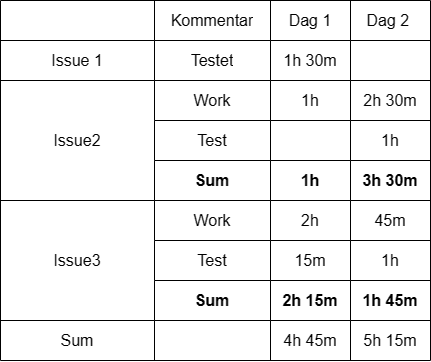

The diagram above was exported from draw.io. Its source (the exported page's mxGraphModel, read from the mxfile embedded in the PNG):
<mxGraphModel dx="1904" dy="631" grid="1" gridSize="10" guides="1" tooltips="1" connect="1" arrows="1" fold="1" page="1" pageScale="1" pageWidth="827" pageHeight="1169" math="0" shadow="0">
  <root>
    <mxCell id="0" />
    <mxCell id="1" parent="0" />
    <mxCell id="8xGH3Ba8qHenMKrMZ06L-7" value="" style="shape=table;startSize=0;container=1;collapsible=0;childLayout=tableLayout;fontSize=16;" vertex="1" parent="1">
      <mxGeometry x="-80" y="270" width="430" height="360" as="geometry" />
    </mxCell>
    <mxCell id="8xGH3Ba8qHenMKrMZ06L-8" value="" style="shape=tableRow;horizontal=0;startSize=0;swimlaneHead=0;swimlaneBody=0;strokeColor=inherit;top=0;left=0;bottom=0;right=0;collapsible=0;dropTarget=0;fillColor=none;points=[[0,0.5],[1,0.5]];portConstraint=eastwest;fontSize=16;" vertex="1" parent="8xGH3Ba8qHenMKrMZ06L-7">
      <mxGeometry width="430" height="40" as="geometry" />
    </mxCell>
    <mxCell id="8xGH3Ba8qHenMKrMZ06L-9" value="" style="shape=partialRectangle;html=1;whiteSpace=wrap;connectable=0;strokeColor=inherit;overflow=hidden;fillColor=none;top=0;left=0;bottom=0;right=0;pointerEvents=1;fontSize=16;" vertex="1" parent="8xGH3Ba8qHenMKrMZ06L-8">
      <mxGeometry width="154" height="40" as="geometry">
        <mxRectangle width="154" height="40" as="alternateBounds" />
      </mxGeometry>
    </mxCell>
    <mxCell id="8xGH3Ba8qHenMKrMZ06L-10" value="Kommentar" style="shape=partialRectangle;html=1;whiteSpace=wrap;connectable=0;strokeColor=inherit;overflow=hidden;fillColor=none;top=0;left=0;bottom=0;right=0;pointerEvents=1;fontSize=16;" vertex="1" parent="8xGH3Ba8qHenMKrMZ06L-8">
      <mxGeometry x="154" width="116" height="40" as="geometry">
        <mxRectangle width="116" height="40" as="alternateBounds" />
      </mxGeometry>
    </mxCell>
    <mxCell id="8xGH3Ba8qHenMKrMZ06L-11" value="Dag 1" style="shape=partialRectangle;html=1;whiteSpace=wrap;connectable=0;strokeColor=inherit;overflow=hidden;fillColor=none;top=0;left=0;bottom=0;right=0;pointerEvents=1;fontSize=16;" vertex="1" parent="8xGH3Ba8qHenMKrMZ06L-8">
      <mxGeometry x="270" width="80" height="40" as="geometry">
        <mxRectangle width="80" height="40" as="alternateBounds" />
      </mxGeometry>
    </mxCell>
    <mxCell id="8xGH3Ba8qHenMKrMZ06L-33" value="Dag 2&amp;nbsp;" style="shape=partialRectangle;html=1;whiteSpace=wrap;connectable=0;strokeColor=inherit;overflow=hidden;fillColor=none;top=0;left=0;bottom=0;right=0;pointerEvents=1;fontSize=16;" vertex="1" parent="8xGH3Ba8qHenMKrMZ06L-8">
      <mxGeometry x="350" width="80" height="40" as="geometry">
        <mxRectangle width="80" height="40" as="alternateBounds" />
      </mxGeometry>
    </mxCell>
    <mxCell id="8xGH3Ba8qHenMKrMZ06L-12" value="" style="shape=tableRow;horizontal=0;startSize=0;swimlaneHead=0;swimlaneBody=0;strokeColor=inherit;top=0;left=0;bottom=0;right=0;collapsible=0;dropTarget=0;fillColor=none;points=[[0,0.5],[1,0.5]];portConstraint=eastwest;fontSize=16;" vertex="1" parent="8xGH3Ba8qHenMKrMZ06L-7">
      <mxGeometry y="40" width="430" height="40" as="geometry" />
    </mxCell>
    <mxCell id="8xGH3Ba8qHenMKrMZ06L-13" value="Issue 1" style="shape=partialRectangle;html=1;whiteSpace=wrap;connectable=0;strokeColor=inherit;overflow=hidden;fillColor=none;top=0;left=0;bottom=0;right=0;pointerEvents=1;fontSize=16;" vertex="1" parent="8xGH3Ba8qHenMKrMZ06L-12">
      <mxGeometry width="154" height="40" as="geometry">
        <mxRectangle width="154" height="40" as="alternateBounds" />
      </mxGeometry>
    </mxCell>
    <mxCell id="8xGH3Ba8qHenMKrMZ06L-14" value="Testet" style="shape=partialRectangle;html=1;whiteSpace=wrap;connectable=0;strokeColor=inherit;overflow=hidden;fillColor=none;top=0;left=0;bottom=0;right=0;pointerEvents=1;fontSize=16;" vertex="1" parent="8xGH3Ba8qHenMKrMZ06L-12">
      <mxGeometry x="154" width="116" height="40" as="geometry">
        <mxRectangle width="116" height="40" as="alternateBounds" />
      </mxGeometry>
    </mxCell>
    <mxCell id="8xGH3Ba8qHenMKrMZ06L-15" value="1h 30m" style="shape=partialRectangle;html=1;whiteSpace=wrap;connectable=0;strokeColor=inherit;overflow=hidden;fillColor=none;top=0;left=0;bottom=0;right=0;pointerEvents=1;fontSize=16;" vertex="1" parent="8xGH3Ba8qHenMKrMZ06L-12">
      <mxGeometry x="270" width="80" height="40" as="geometry">
        <mxRectangle width="80" height="40" as="alternateBounds" />
      </mxGeometry>
    </mxCell>
    <mxCell id="8xGH3Ba8qHenMKrMZ06L-34" style="shape=partialRectangle;html=1;whiteSpace=wrap;connectable=0;strokeColor=inherit;overflow=hidden;fillColor=none;top=0;left=0;bottom=0;right=0;pointerEvents=1;fontSize=16;" vertex="1" parent="8xGH3Ba8qHenMKrMZ06L-12">
      <mxGeometry x="350" width="80" height="40" as="geometry">
        <mxRectangle width="80" height="40" as="alternateBounds" />
      </mxGeometry>
    </mxCell>
    <mxCell id="8xGH3Ba8qHenMKrMZ06L-16" value="" style="shape=tableRow;horizontal=0;startSize=0;swimlaneHead=0;swimlaneBody=0;strokeColor=inherit;top=0;left=0;bottom=0;right=0;collapsible=0;dropTarget=0;fillColor=none;points=[[0,0.5],[1,0.5]];portConstraint=eastwest;fontSize=16;" vertex="1" parent="8xGH3Ba8qHenMKrMZ06L-7">
      <mxGeometry y="80" width="430" height="40" as="geometry" />
    </mxCell>
    <mxCell id="8xGH3Ba8qHenMKrMZ06L-17" value="Issue2" style="shape=partialRectangle;html=1;whiteSpace=wrap;connectable=0;strokeColor=inherit;overflow=hidden;fillColor=none;top=0;left=0;bottom=0;right=0;pointerEvents=1;fontSize=16;rowspan=3;colspan=1;" vertex="1" parent="8xGH3Ba8qHenMKrMZ06L-16">
      <mxGeometry width="154" height="120" as="geometry">
        <mxRectangle width="154" height="40" as="alternateBounds" />
      </mxGeometry>
    </mxCell>
    <mxCell id="8xGH3Ba8qHenMKrMZ06L-18" value="Work" style="shape=partialRectangle;html=1;whiteSpace=wrap;connectable=0;strokeColor=inherit;overflow=hidden;fillColor=none;top=0;left=0;bottom=0;right=0;pointerEvents=1;fontSize=16;" vertex="1" parent="8xGH3Ba8qHenMKrMZ06L-16">
      <mxGeometry x="154" width="116" height="40" as="geometry">
        <mxRectangle width="116" height="40" as="alternateBounds" />
      </mxGeometry>
    </mxCell>
    <mxCell id="8xGH3Ba8qHenMKrMZ06L-19" value="1h" style="shape=partialRectangle;html=1;whiteSpace=wrap;connectable=0;strokeColor=inherit;overflow=hidden;fillColor=none;top=0;left=0;bottom=0;right=0;pointerEvents=1;fontSize=16;" vertex="1" parent="8xGH3Ba8qHenMKrMZ06L-16">
      <mxGeometry x="270" width="80" height="40" as="geometry">
        <mxRectangle width="80" height="40" as="alternateBounds" />
      </mxGeometry>
    </mxCell>
    <mxCell id="8xGH3Ba8qHenMKrMZ06L-35" value="2h 30m" style="shape=partialRectangle;html=1;whiteSpace=wrap;connectable=0;strokeColor=inherit;overflow=hidden;fillColor=none;top=0;left=0;bottom=0;right=0;pointerEvents=1;fontSize=16;" vertex="1" parent="8xGH3Ba8qHenMKrMZ06L-16">
      <mxGeometry x="350" width="80" height="40" as="geometry">
        <mxRectangle width="80" height="40" as="alternateBounds" />
      </mxGeometry>
    </mxCell>
    <mxCell id="8xGH3Ba8qHenMKrMZ06L-85" style="shape=tableRow;horizontal=0;startSize=0;swimlaneHead=0;swimlaneBody=0;strokeColor=inherit;top=0;left=0;bottom=0;right=0;collapsible=0;dropTarget=0;fillColor=none;points=[[0,0.5],[1,0.5]];portConstraint=eastwest;fontSize=16;" vertex="1" parent="8xGH3Ba8qHenMKrMZ06L-7">
      <mxGeometry y="120" width="430" height="40" as="geometry" />
    </mxCell>
    <mxCell id="8xGH3Ba8qHenMKrMZ06L-87" value="Test" style="shape=partialRectangle;html=1;whiteSpace=wrap;connectable=0;strokeColor=inherit;overflow=hidden;fillColor=none;top=0;left=0;bottom=0;right=0;pointerEvents=1;fontSize=16;" vertex="1" parent="8xGH3Ba8qHenMKrMZ06L-85">
      <mxGeometry x="154" width="116" height="40" as="geometry">
        <mxRectangle width="116" height="40" as="alternateBounds" />
      </mxGeometry>
    </mxCell>
    <mxCell id="8xGH3Ba8qHenMKrMZ06L-88" style="shape=partialRectangle;html=1;whiteSpace=wrap;connectable=0;strokeColor=inherit;overflow=hidden;fillColor=none;top=0;left=0;bottom=0;right=0;pointerEvents=1;fontSize=16;" vertex="1" parent="8xGH3Ba8qHenMKrMZ06L-85">
      <mxGeometry x="270" width="80" height="40" as="geometry">
        <mxRectangle width="80" height="40" as="alternateBounds" />
      </mxGeometry>
    </mxCell>
    <mxCell id="8xGH3Ba8qHenMKrMZ06L-89" value="1h" style="shape=partialRectangle;html=1;whiteSpace=wrap;connectable=0;strokeColor=inherit;overflow=hidden;fillColor=none;top=0;left=0;bottom=0;right=0;pointerEvents=1;fontSize=16;" vertex="1" parent="8xGH3Ba8qHenMKrMZ06L-85">
      <mxGeometry x="350" width="80" height="40" as="geometry">
        <mxRectangle width="80" height="40" as="alternateBounds" />
      </mxGeometry>
    </mxCell>
    <mxCell id="8xGH3Ba8qHenMKrMZ06L-45" style="shape=tableRow;horizontal=0;startSize=0;swimlaneHead=0;swimlaneBody=0;strokeColor=inherit;top=0;left=0;bottom=0;right=0;collapsible=0;dropTarget=0;fillColor=none;points=[[0,0.5],[1,0.5]];portConstraint=eastwest;fontSize=16;" vertex="1" parent="8xGH3Ba8qHenMKrMZ06L-7">
      <mxGeometry y="160" width="430" height="40" as="geometry" />
    </mxCell>
    <mxCell id="8xGH3Ba8qHenMKrMZ06L-47" value="Sum" style="shape=partialRectangle;html=1;whiteSpace=wrap;connectable=0;strokeColor=inherit;overflow=hidden;fillColor=none;top=0;left=0;bottom=0;right=0;pointerEvents=1;fontSize=16;fontStyle=1" vertex="1" parent="8xGH3Ba8qHenMKrMZ06L-45">
      <mxGeometry x="154" width="116" height="40" as="geometry">
        <mxRectangle width="116" height="40" as="alternateBounds" />
      </mxGeometry>
    </mxCell>
    <mxCell id="8xGH3Ba8qHenMKrMZ06L-48" value="1h" style="shape=partialRectangle;html=1;whiteSpace=wrap;connectable=0;strokeColor=inherit;overflow=hidden;fillColor=none;top=0;left=0;bottom=0;right=0;pointerEvents=1;fontSize=16;fontStyle=1" vertex="1" parent="8xGH3Ba8qHenMKrMZ06L-45">
      <mxGeometry x="270" width="80" height="40" as="geometry">
        <mxRectangle width="80" height="40" as="alternateBounds" />
      </mxGeometry>
    </mxCell>
    <mxCell id="8xGH3Ba8qHenMKrMZ06L-49" value="3h 30m" style="shape=partialRectangle;html=1;whiteSpace=wrap;connectable=0;strokeColor=inherit;overflow=hidden;fillColor=none;top=0;left=0;bottom=0;right=0;pointerEvents=1;fontSize=16;fontStyle=1" vertex="1" parent="8xGH3Ba8qHenMKrMZ06L-45">
      <mxGeometry x="350" width="80" height="40" as="geometry">
        <mxRectangle width="80" height="40" as="alternateBounds" />
      </mxGeometry>
    </mxCell>
    <mxCell id="8xGH3Ba8qHenMKrMZ06L-53" style="shape=tableRow;horizontal=0;startSize=0;swimlaneHead=0;swimlaneBody=0;strokeColor=inherit;top=0;left=0;bottom=0;right=0;collapsible=0;dropTarget=0;fillColor=none;points=[[0,0.5],[1,0.5]];portConstraint=eastwest;fontSize=16;" vertex="1" parent="8xGH3Ba8qHenMKrMZ06L-7">
      <mxGeometry y="200" width="430" height="40" as="geometry" />
    </mxCell>
    <mxCell id="8xGH3Ba8qHenMKrMZ06L-54" value="Issue3" style="shape=partialRectangle;html=1;whiteSpace=wrap;connectable=0;strokeColor=inherit;overflow=hidden;fillColor=none;top=0;left=0;bottom=0;right=0;pointerEvents=1;fontSize=16;rowspan=3;colspan=1;" vertex="1" parent="8xGH3Ba8qHenMKrMZ06L-53">
      <mxGeometry width="154" height="120" as="geometry">
        <mxRectangle width="154" height="40" as="alternateBounds" />
      </mxGeometry>
    </mxCell>
    <mxCell id="8xGH3Ba8qHenMKrMZ06L-55" value="Work" style="shape=partialRectangle;html=1;whiteSpace=wrap;connectable=0;strokeColor=inherit;overflow=hidden;fillColor=none;top=0;left=0;bottom=0;right=0;pointerEvents=1;fontSize=16;" vertex="1" parent="8xGH3Ba8qHenMKrMZ06L-53">
      <mxGeometry x="154" width="116" height="40" as="geometry">
        <mxRectangle width="116" height="40" as="alternateBounds" />
      </mxGeometry>
    </mxCell>
    <mxCell id="8xGH3Ba8qHenMKrMZ06L-56" value="2h" style="shape=partialRectangle;html=1;whiteSpace=wrap;connectable=0;strokeColor=inherit;overflow=hidden;fillColor=none;top=0;left=0;bottom=0;right=0;pointerEvents=1;fontSize=16;" vertex="1" parent="8xGH3Ba8qHenMKrMZ06L-53">
      <mxGeometry x="270" width="80" height="40" as="geometry">
        <mxRectangle width="80" height="40" as="alternateBounds" />
      </mxGeometry>
    </mxCell>
    <mxCell id="8xGH3Ba8qHenMKrMZ06L-57" value="45m" style="shape=partialRectangle;html=1;whiteSpace=wrap;connectable=0;strokeColor=inherit;overflow=hidden;fillColor=none;top=0;left=0;bottom=0;right=0;pointerEvents=1;fontSize=16;" vertex="1" parent="8xGH3Ba8qHenMKrMZ06L-53">
      <mxGeometry x="350" width="80" height="40" as="geometry">
        <mxRectangle width="80" height="40" as="alternateBounds" />
      </mxGeometry>
    </mxCell>
    <mxCell id="8xGH3Ba8qHenMKrMZ06L-61" style="shape=tableRow;horizontal=0;startSize=0;swimlaneHead=0;swimlaneBody=0;strokeColor=inherit;top=0;left=0;bottom=0;right=0;collapsible=0;dropTarget=0;fillColor=none;points=[[0,0.5],[1,0.5]];portConstraint=eastwest;fontSize=16;" vertex="1" parent="8xGH3Ba8qHenMKrMZ06L-7">
      <mxGeometry y="240" width="430" height="40" as="geometry" />
    </mxCell>
    <mxCell id="8xGH3Ba8qHenMKrMZ06L-63" value="Test" style="shape=partialRectangle;html=1;whiteSpace=wrap;connectable=0;strokeColor=inherit;overflow=hidden;fillColor=none;top=0;left=0;bottom=0;right=0;pointerEvents=1;fontSize=16;" vertex="1" parent="8xGH3Ba8qHenMKrMZ06L-61">
      <mxGeometry x="154" width="116" height="40" as="geometry">
        <mxRectangle width="116" height="40" as="alternateBounds" />
      </mxGeometry>
    </mxCell>
    <mxCell id="8xGH3Ba8qHenMKrMZ06L-64" value="15m" style="shape=partialRectangle;html=1;whiteSpace=wrap;connectable=0;strokeColor=inherit;overflow=hidden;fillColor=none;top=0;left=0;bottom=0;right=0;pointerEvents=1;fontSize=16;" vertex="1" parent="8xGH3Ba8qHenMKrMZ06L-61">
      <mxGeometry x="270" width="80" height="40" as="geometry">
        <mxRectangle width="80" height="40" as="alternateBounds" />
      </mxGeometry>
    </mxCell>
    <mxCell id="8xGH3Ba8qHenMKrMZ06L-65" value="1h" style="shape=partialRectangle;html=1;whiteSpace=wrap;connectable=0;strokeColor=inherit;overflow=hidden;fillColor=none;top=0;left=0;bottom=0;right=0;pointerEvents=1;fontSize=16;" vertex="1" parent="8xGH3Ba8qHenMKrMZ06L-61">
      <mxGeometry x="350" width="80" height="40" as="geometry">
        <mxRectangle width="80" height="40" as="alternateBounds" />
      </mxGeometry>
    </mxCell>
    <mxCell id="8xGH3Ba8qHenMKrMZ06L-69" style="shape=tableRow;horizontal=0;startSize=0;swimlaneHead=0;swimlaneBody=0;strokeColor=inherit;top=0;left=0;bottom=0;right=0;collapsible=0;dropTarget=0;fillColor=none;points=[[0,0.5],[1,0.5]];portConstraint=eastwest;fontSize=16;" vertex="1" parent="8xGH3Ba8qHenMKrMZ06L-7">
      <mxGeometry y="280" width="430" height="40" as="geometry" />
    </mxCell>
    <mxCell id="8xGH3Ba8qHenMKrMZ06L-71" value="Sum" style="shape=partialRectangle;html=1;whiteSpace=wrap;connectable=0;strokeColor=inherit;overflow=hidden;fillColor=none;top=0;left=0;bottom=0;right=0;pointerEvents=1;fontSize=16;fontStyle=1" vertex="1" parent="8xGH3Ba8qHenMKrMZ06L-69">
      <mxGeometry x="154" width="116" height="40" as="geometry">
        <mxRectangle width="116" height="40" as="alternateBounds" />
      </mxGeometry>
    </mxCell>
    <mxCell id="8xGH3Ba8qHenMKrMZ06L-72" value="2h 15m" style="shape=partialRectangle;html=1;whiteSpace=wrap;connectable=0;strokeColor=inherit;overflow=hidden;fillColor=none;top=0;left=0;bottom=0;right=0;pointerEvents=1;fontSize=16;fontStyle=1" vertex="1" parent="8xGH3Ba8qHenMKrMZ06L-69">
      <mxGeometry x="270" width="80" height="40" as="geometry">
        <mxRectangle width="80" height="40" as="alternateBounds" />
      </mxGeometry>
    </mxCell>
    <mxCell id="8xGH3Ba8qHenMKrMZ06L-73" value="1h 45m" style="shape=partialRectangle;html=1;whiteSpace=wrap;connectable=0;strokeColor=inherit;overflow=hidden;fillColor=none;top=0;left=0;bottom=0;right=0;pointerEvents=1;fontSize=16;fontStyle=1" vertex="1" parent="8xGH3Ba8qHenMKrMZ06L-69">
      <mxGeometry x="350" width="80" height="40" as="geometry">
        <mxRectangle width="80" height="40" as="alternateBounds" />
      </mxGeometry>
    </mxCell>
    <mxCell id="8xGH3Ba8qHenMKrMZ06L-77" style="shape=tableRow;horizontal=0;startSize=0;swimlaneHead=0;swimlaneBody=0;strokeColor=inherit;top=0;left=0;bottom=0;right=0;collapsible=0;dropTarget=0;fillColor=none;points=[[0,0.5],[1,0.5]];portConstraint=eastwest;fontSize=16;" vertex="1" parent="8xGH3Ba8qHenMKrMZ06L-7">
      <mxGeometry y="320" width="430" height="40" as="geometry" />
    </mxCell>
    <mxCell id="8xGH3Ba8qHenMKrMZ06L-78" value="Sum" style="shape=partialRectangle;html=1;whiteSpace=wrap;connectable=0;strokeColor=inherit;overflow=hidden;fillColor=none;top=0;left=0;bottom=0;right=0;pointerEvents=1;fontSize=16;" vertex="1" parent="8xGH3Ba8qHenMKrMZ06L-77">
      <mxGeometry width="154" height="40" as="geometry">
        <mxRectangle width="154" height="40" as="alternateBounds" />
      </mxGeometry>
    </mxCell>
    <mxCell id="8xGH3Ba8qHenMKrMZ06L-79" style="shape=partialRectangle;html=1;whiteSpace=wrap;connectable=0;strokeColor=inherit;overflow=hidden;fillColor=none;top=0;left=0;bottom=0;right=0;pointerEvents=1;fontSize=16;" vertex="1" parent="8xGH3Ba8qHenMKrMZ06L-77">
      <mxGeometry x="154" width="116" height="40" as="geometry">
        <mxRectangle width="116" height="40" as="alternateBounds" />
      </mxGeometry>
    </mxCell>
    <mxCell id="8xGH3Ba8qHenMKrMZ06L-80" value="4h 45m" style="shape=partialRectangle;html=1;whiteSpace=wrap;connectable=0;strokeColor=inherit;overflow=hidden;fillColor=none;top=0;left=0;bottom=0;right=0;pointerEvents=1;fontSize=16;" vertex="1" parent="8xGH3Ba8qHenMKrMZ06L-77">
      <mxGeometry x="270" width="80" height="40" as="geometry">
        <mxRectangle width="80" height="40" as="alternateBounds" />
      </mxGeometry>
    </mxCell>
    <mxCell id="8xGH3Ba8qHenMKrMZ06L-81" value="5h 15m" style="shape=partialRectangle;html=1;whiteSpace=wrap;connectable=0;strokeColor=inherit;overflow=hidden;fillColor=none;top=0;left=0;bottom=0;right=0;pointerEvents=1;fontSize=16;" vertex="1" parent="8xGH3Ba8qHenMKrMZ06L-77">
      <mxGeometry x="350" width="80" height="40" as="geometry">
        <mxRectangle width="80" height="40" as="alternateBounds" />
      </mxGeometry>
    </mxCell>
  </root>
</mxGraphModel>